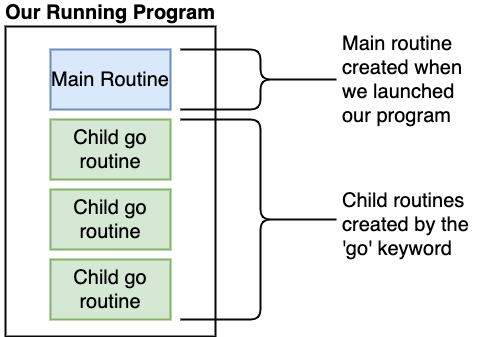

The diagram above was exported from draw.io. Its source (the exported page's mxGraphModel, read from the mxfile embedded in the PNG):
<mxGraphModel dx="2066" dy="1186" grid="1" gridSize="10" guides="1" tooltips="1" connect="1" arrows="1" fold="1" page="1" pageScale="1" pageWidth="1100" pageHeight="850" background="#ffffff" math="0" shadow="0">
  <root>
    <mxCell id="0" />
    <mxCell id="1" parent="0" />
    <mxCell id="2" value="" style="rounded=0;whiteSpace=wrap;html=1;shadow=0;labelBackgroundColor=none;strokeColor=#080808;strokeWidth=2;fillColor=#ffffff;fontSize=20;fontColor=#000000;align=center;" parent="1" vertex="1">
      <mxGeometry x="395" y="97" width="210" height="310" as="geometry" />
    </mxCell>
    <mxCell id="3" value="Main Routine" style="rounded=0;whiteSpace=wrap;html=1;shadow=0;labelBackgroundColor=none;strokeColor=#6c8ebf;strokeWidth=2;fillColor=#dae8fc;fontSize=20;fontColor=#000000;align=center;" parent="1" vertex="1">
      <mxGeometry x="440" y="120" width="120" height="60" as="geometry" />
    </mxCell>
    <mxCell id="5" value="Our Running Program" style="text;html=1;strokeColor=none;fillColor=none;align=center;verticalAlign=middle;whiteSpace=wrap;rounded=0;shadow=0;labelBackgroundColor=none;fontSize=20;fontColor=#000000;fontStyle=1" parent="1" vertex="1">
      <mxGeometry x="390" y="73" width="220" height="20" as="geometry" />
    </mxCell>
    <mxCell id="6" value="Child go routine" style="rounded=0;whiteSpace=wrap;html=1;shadow=0;labelBackgroundColor=none;strokeColor=#82b366;strokeWidth=2;fillColor=#d5e8d4;fontSize=20;fontColor=#000000;align=center;" parent="1" vertex="1">
      <mxGeometry x="440" y="190" width="120" height="60" as="geometry" />
    </mxCell>
    <mxCell id="7" value="Child go routine" style="rounded=0;whiteSpace=wrap;html=1;shadow=0;labelBackgroundColor=none;strokeColor=#82b366;strokeWidth=2;fillColor=#d5e8d4;fontSize=20;fontColor=#000000;align=center;" parent="1" vertex="1">
      <mxGeometry x="440" y="260" width="120" height="60" as="geometry" />
    </mxCell>
    <mxCell id="8" value="Child go routine" style="rounded=0;whiteSpace=wrap;html=1;shadow=0;labelBackgroundColor=none;strokeColor=#82b366;strokeWidth=2;fillColor=#d5e8d4;fontSize=20;fontColor=#000000;align=center;" parent="1" vertex="1">
      <mxGeometry x="440" y="330" width="120" height="60" as="geometry" />
    </mxCell>
    <mxCell id="9" value="" style="shape=curlyBracket;whiteSpace=wrap;html=1;rounded=1;shadow=0;labelBackgroundColor=none;strokeColor=#080808;strokeWidth=2;fillColor=#ffffff;fontSize=20;fontColor=#000000;align=center;rotation=180;" parent="1" vertex="1">
      <mxGeometry x="570" y="120" width="160" height="60" as="geometry" />
    </mxCell>
    <mxCell id="10" value="" style="shape=curlyBracket;whiteSpace=wrap;html=1;rounded=1;shadow=0;labelBackgroundColor=none;strokeColor=#080808;strokeWidth=2;fillColor=#ffffff;fontSize=20;fontColor=#000000;align=center;rotation=180;" parent="1" vertex="1">
      <mxGeometry x="570" y="190" width="160" height="200" as="geometry" />
    </mxCell>
    <mxCell id="11" value="Child routines created by the 'go' keyword" style="text;html=1;strokeColor=none;fillColor=none;align=left;verticalAlign=middle;whiteSpace=wrap;rounded=0;shadow=0;labelBackgroundColor=none;fontSize=20;fontColor=#000000;" parent="1" vertex="1">
      <mxGeometry x="730" y="240" width="140" height="110" as="geometry" />
    </mxCell>
    <mxCell id="12" value="Main routine created when we launched our program" style="text;html=1;strokeColor=none;fillColor=none;align=left;verticalAlign=middle;whiteSpace=wrap;rounded=0;shadow=0;labelBackgroundColor=none;fontSize=20;fontColor=#000000;" parent="1" vertex="1">
      <mxGeometry x="730" y="95" width="140" height="110" as="geometry" />
    </mxCell>
  </root>
</mxGraphModel>